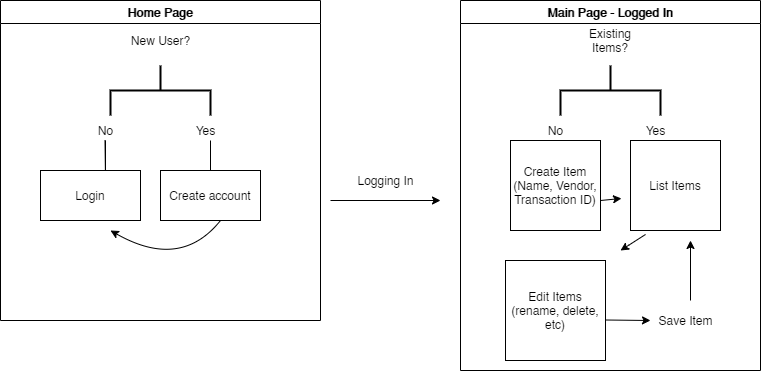

The diagram above was exported from draw.io. Its source (the exported page's mxGraphModel, read from the mxfile embedded in the PNG):
<mxGraphModel dx="868" dy="1550" grid="1" gridSize="10" guides="1" tooltips="1" connect="1" arrows="1" fold="1" page="1" pageScale="1" pageWidth="850" pageHeight="1100" math="0" shadow="0">
  <root>
    <mxCell id="0" />
    <mxCell id="1" parent="0" />
    <mxCell id="Y2w1Uz5hub3SlVJxbHMB-2" value="Home Page" style="swimlane;" vertex="1" parent="1">
      <mxGeometry x="20" y="-1040" width="320" height="320" as="geometry" />
    </mxCell>
    <mxCell id="Y2w1Uz5hub3SlVJxbHMB-3" value="" style="strokeWidth=2;html=1;shape=mxgraph.flowchart.annotation_2;align=left;labelPosition=right;pointerEvents=1;rotation=90;" vertex="1" parent="Y2w1Uz5hub3SlVJxbHMB-2">
      <mxGeometry x="135" y="40" width="50" height="100" as="geometry" />
    </mxCell>
    <mxCell id="Y2w1Uz5hub3SlVJxbHMB-5" value="New User?" style="text;html=1;align=center;verticalAlign=middle;resizable=0;points=[];autosize=1;" vertex="1" parent="Y2w1Uz5hub3SlVJxbHMB-2">
      <mxGeometry x="125" y="30" width="70" height="20" as="geometry" />
    </mxCell>
    <mxCell id="Y2w1Uz5hub3SlVJxbHMB-7" value="Yes" style="text;html=1;align=center;verticalAlign=middle;resizable=0;points=[];autosize=1;" vertex="1" parent="Y2w1Uz5hub3SlVJxbHMB-2">
      <mxGeometry x="185" y="120" width="40" height="20" as="geometry" />
    </mxCell>
    <mxCell id="Y2w1Uz5hub3SlVJxbHMB-6" value="No" style="text;html=1;align=center;verticalAlign=middle;resizable=0;points=[];autosize=1;" vertex="1" parent="Y2w1Uz5hub3SlVJxbHMB-2">
      <mxGeometry x="90" y="120" width="30" height="20" as="geometry" />
    </mxCell>
    <mxCell id="Y2w1Uz5hub3SlVJxbHMB-9" value="" style="endArrow=none;html=1;" edge="1" parent="Y2w1Uz5hub3SlVJxbHMB-2">
      <mxGeometry width="50" height="50" relative="1" as="geometry">
        <mxPoint x="105" y="140" as="sourcePoint" />
        <mxPoint x="104.5" y="140" as="targetPoint" />
        <Array as="points">
          <mxPoint x="105" y="180" />
        </Array>
      </mxGeometry>
    </mxCell>
    <mxCell id="Y2w1Uz5hub3SlVJxbHMB-10" value="Login" style="rounded=0;whiteSpace=wrap;html=1;" vertex="1" parent="Y2w1Uz5hub3SlVJxbHMB-2">
      <mxGeometry x="40" y="170" width="100" height="50" as="geometry" />
    </mxCell>
    <mxCell id="Y2w1Uz5hub3SlVJxbHMB-11" value="Create account" style="rounded=0;whiteSpace=wrap;html=1;" vertex="1" parent="Y2w1Uz5hub3SlVJxbHMB-2">
      <mxGeometry x="160" y="170" width="100" height="50" as="geometry" />
    </mxCell>
    <mxCell id="Y2w1Uz5hub3SlVJxbHMB-12" value="" style="curved=1;endArrow=classic;html=1;" edge="1" parent="Y2w1Uz5hub3SlVJxbHMB-2">
      <mxGeometry width="50" height="50" relative="1" as="geometry">
        <mxPoint x="220" y="220" as="sourcePoint" />
        <mxPoint x="110" y="230" as="targetPoint" />
        <Array as="points">
          <mxPoint x="180" y="270" />
        </Array>
      </mxGeometry>
    </mxCell>
    <mxCell id="Y2w1Uz5hub3SlVJxbHMB-14" value="" style="endArrow=none;html=1;" edge="1" parent="Y2w1Uz5hub3SlVJxbHMB-2" source="Y2w1Uz5hub3SlVJxbHMB-11">
      <mxGeometry width="50" height="50" relative="1" as="geometry">
        <mxPoint x="160" y="190" as="sourcePoint" />
        <mxPoint x="210" y="140" as="targetPoint" />
      </mxGeometry>
    </mxCell>
    <mxCell id="Y2w1Uz5hub3SlVJxbHMB-13" value="Main Page - Logged In" style="swimlane;" vertex="1" parent="1">
      <mxGeometry x="480" y="-1040" width="300" height="370" as="geometry" />
    </mxCell>
    <mxCell id="Y2w1Uz5hub3SlVJxbHMB-15" value="Existing Items?" style="text;html=1;strokeColor=none;fillColor=none;align=center;verticalAlign=middle;whiteSpace=wrap;rounded=0;" vertex="1" parent="Y2w1Uz5hub3SlVJxbHMB-13">
      <mxGeometry x="130" y="30" width="40" height="20" as="geometry" />
    </mxCell>
    <mxCell id="Y2w1Uz5hub3SlVJxbHMB-16" value="" style="strokeWidth=2;html=1;shape=mxgraph.flowchart.annotation_2;align=left;labelPosition=right;pointerEvents=1;rotation=90;" vertex="1" parent="Y2w1Uz5hub3SlVJxbHMB-13">
      <mxGeometry x="125" y="40" width="50" height="100" as="geometry" />
    </mxCell>
    <mxCell id="Y2w1Uz5hub3SlVJxbHMB-17" value="No" style="text;html=1;align=center;verticalAlign=middle;resizable=0;points=[];autosize=1;" vertex="1" parent="Y2w1Uz5hub3SlVJxbHMB-13">
      <mxGeometry x="80" y="120" width="30" height="20" as="geometry" />
    </mxCell>
    <mxCell id="Y2w1Uz5hub3SlVJxbHMB-19" value="List Items" style="whiteSpace=wrap;html=1;aspect=fixed;" vertex="1" parent="Y2w1Uz5hub3SlVJxbHMB-13">
      <mxGeometry x="170" y="140" width="90" height="90" as="geometry" />
    </mxCell>
    <mxCell id="Y2w1Uz5hub3SlVJxbHMB-20" value="Create Item&lt;br&gt;(Name, Vendor, Transaction ID)" style="whiteSpace=wrap;html=1;aspect=fixed;" vertex="1" parent="Y2w1Uz5hub3SlVJxbHMB-13">
      <mxGeometry x="50" y="140" width="90" height="90" as="geometry" />
    </mxCell>
    <mxCell id="Y2w1Uz5hub3SlVJxbHMB-22" value="Edit Items&lt;br&gt;(rename, delete, etc)" style="whiteSpace=wrap;html=1;aspect=fixed;" vertex="1" parent="Y2w1Uz5hub3SlVJxbHMB-13">
      <mxGeometry x="45" y="260" width="100" height="100" as="geometry" />
    </mxCell>
    <mxCell id="Y2w1Uz5hub3SlVJxbHMB-25" value="" style="endArrow=classic;html=1;entryX=-0.1;entryY=0.644;entryDx=0;entryDy=0;entryPerimeter=0;" edge="1" parent="Y2w1Uz5hub3SlVJxbHMB-13" target="Y2w1Uz5hub3SlVJxbHMB-19">
      <mxGeometry width="50" height="50" relative="1" as="geometry">
        <mxPoint x="140" y="200" as="sourcePoint" />
        <mxPoint x="190" y="150" as="targetPoint" />
      </mxGeometry>
    </mxCell>
    <mxCell id="Y2w1Uz5hub3SlVJxbHMB-26" value="" style="endArrow=classic;html=1;exitX=0.167;exitY=1.044;exitDx=0;exitDy=0;exitPerimeter=0;" edge="1" parent="Y2w1Uz5hub3SlVJxbHMB-13" source="Y2w1Uz5hub3SlVJxbHMB-19">
      <mxGeometry width="50" height="50" relative="1" as="geometry">
        <mxPoint x="250" y="230" as="sourcePoint" />
        <mxPoint x="160" y="250" as="targetPoint" />
        <Array as="points">
          <mxPoint x="160" y="250" />
        </Array>
      </mxGeometry>
    </mxCell>
    <mxCell id="Y2w1Uz5hub3SlVJxbHMB-29" value="Save Item" style="text;html=1;align=center;verticalAlign=middle;resizable=0;points=[];autosize=1;" vertex="1" parent="Y2w1Uz5hub3SlVJxbHMB-13">
      <mxGeometry x="190" y="310" width="70" height="20" as="geometry" />
    </mxCell>
    <mxCell id="Y2w1Uz5hub3SlVJxbHMB-30" value="" style="endArrow=classic;html=1;" edge="1" parent="Y2w1Uz5hub3SlVJxbHMB-13">
      <mxGeometry width="50" height="50" relative="1" as="geometry">
        <mxPoint x="145" y="319.5" as="sourcePoint" />
        <mxPoint x="190" y="320" as="targetPoint" />
      </mxGeometry>
    </mxCell>
    <mxCell id="Y2w1Uz5hub3SlVJxbHMB-31" value="" style="endArrow=classic;html=1;" edge="1" parent="Y2w1Uz5hub3SlVJxbHMB-13">
      <mxGeometry width="50" height="50" relative="1" as="geometry">
        <mxPoint x="230" y="300" as="sourcePoint" />
        <mxPoint x="230" y="240" as="targetPoint" />
      </mxGeometry>
    </mxCell>
    <mxCell id="Y2w1Uz5hub3SlVJxbHMB-18" value="Yes" style="text;html=1;align=center;verticalAlign=middle;resizable=0;points=[];autosize=1;" vertex="1" parent="Y2w1Uz5hub3SlVJxbHMB-13">
      <mxGeometry x="175" y="120" width="40" height="20" as="geometry" />
    </mxCell>
    <mxCell id="Y2w1Uz5hub3SlVJxbHMB-32" value="" style="endArrow=classic;html=1;" edge="1" parent="1">
      <mxGeometry width="50" height="50" relative="1" as="geometry">
        <mxPoint x="350" y="-840" as="sourcePoint" />
        <mxPoint x="460" y="-840" as="targetPoint" />
      </mxGeometry>
    </mxCell>
    <mxCell id="Y2w1Uz5hub3SlVJxbHMB-33" value="Logging In" style="text;html=1;align=center;verticalAlign=middle;resizable=0;points=[];autosize=1;" vertex="1" parent="1">
      <mxGeometry x="370" y="-870" width="70" height="20" as="geometry" />
    </mxCell>
  </root>
</mxGraphModel>